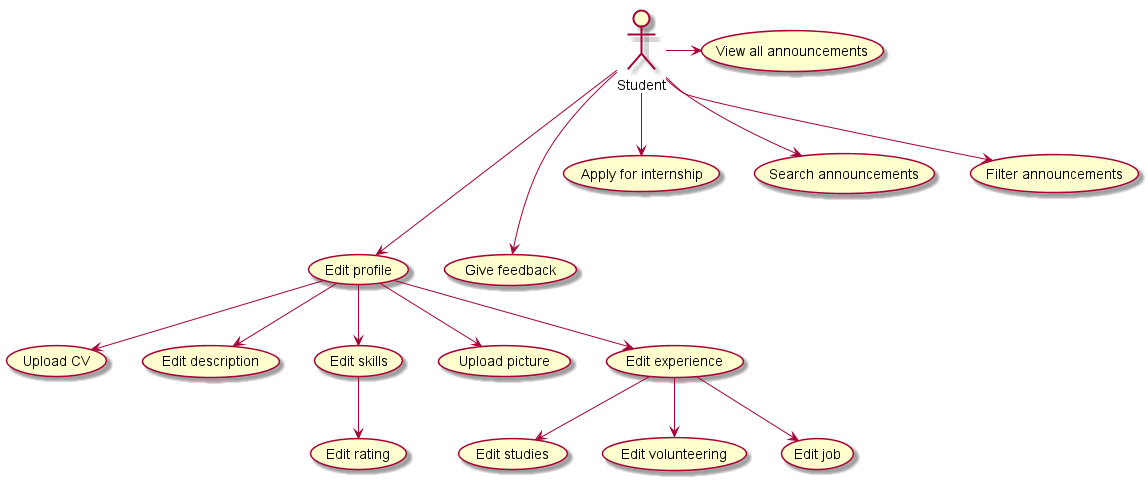

The diagram above was rendered by PlantUML. Its source (embedded in the PNG):
@startuml

Student -> (View all announcements)
Student ---> (Edit profile)
Student ---> (Give feedback)
Student --> (Apply for internship)
Student --> (Search announcements)
Student --> (Filter announcements)

(Edit profile) --> (Upload CV)
(Edit profile) --> (Edit description)
(Edit profile) --> (Edit skills)
(Edit profile) --> (Upload picture)
(Edit profile) --> (Edit experience)

(Edit skills) --> (Edit rating)

(Edit experience) --> (Edit studies)
(Edit experience) --> (Edit volunteering)
(Edit experience) --> (Edit job)

@enduml